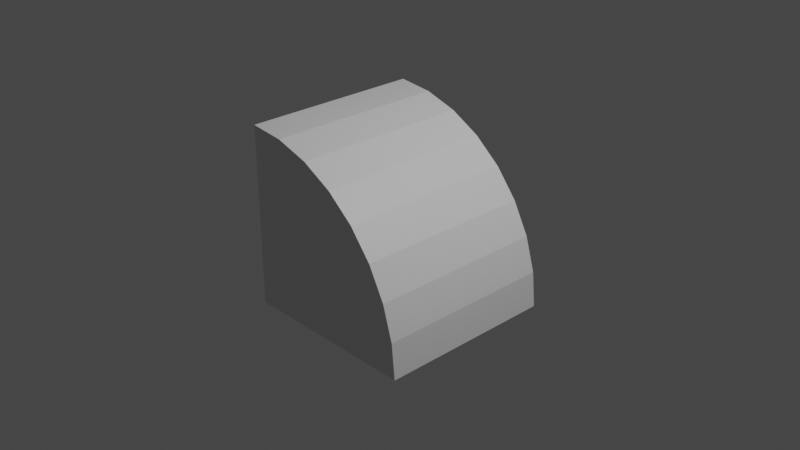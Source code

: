 # Source: pie.blend  (saved by Blender 2.93.20; exported with 4.5.12 LTS)
import bpy
from mathutils import Matrix  # noqa: F401  (used for matrix-valued properties, if any)

bpy.ops.wm.read_factory_settings(use_empty=True)
scene = bpy.context.scene
scene.name = 'Scene'

# ---- collections
col_collection = bpy.data.collections.new('Collection'); scene.collection.children.link(col_collection)

# ---- materials (node trees are filled in below, after node groups)
mat_material = bpy.data.materials.new('Material')
mat_material.alpha_threshold = 0.0
mat_material.use_transparent_shadow = False
mat_material.line_color = (0.0, 0.0, 0.0, 1.0)

# ---- material node trees
mat_material.use_nodes = True; mat_material.node_tree.nodes.clear()
_N = mat_material.node_tree.nodes; _L = mat_material.node_tree.links
n0 = _N.new('ShaderNodeOutputMaterial'); n0.name = 'Material Output'; n0.location = (300, 300)
n1 = _N.new('ShaderNodeBsdfPrincipled'); n1.name = 'Principled BSDF'; n1.location = (10, 300)
n1.distribution = 'GGX'
n1.subsurface_method = 'BURLEY'
n1.inputs[2].default_value = 0.4
n1.inputs[3].default_value = 1.45
n1.inputs[27].default_value = (0.0, 0.0, 0.0, 1.0)
n1.inputs[28].default_value = 1.0
_L.new(n1.outputs[0], n0.inputs[0])
n0.is_active_output = True

# ---- world
world_world = bpy.data.worlds.new('World'); scene.world = world_world
world_world.use_nodes = True; world_world.node_tree.nodes.clear()
_N = world_world.node_tree.nodes; _L = world_world.node_tree.links
n0 = _N.new('ShaderNodeOutputWorld'); n0.name = 'World Output'; n0.location = (300, 300)
n1 = _N.new('ShaderNodeBackground'); n1.name = 'Background'; n1.location = (10, 300)
n1.inputs[0].default_value = (0.05088, 0.05088, 0.05088, 1.0)
_L.new(n1.outputs[0], n0.inputs[0])
n0.is_active_output = True
world_world.color = (0.05088, 0.05088, 0.05088)
world_world.use_sun_shadow = False
world_world.sun_shadow_jitter_overblur = 0.0

# ---- cameras
cam_camera = bpy.data.cameras.new('Camera')
cam_camera.clip_end = 100.0
cam_camera.ortho_scale = 7.314

# ---- lights
light_light = bpy.data.lights.new('Light', 'POINT')
light_light.transmission_factor = 0.0
light_light.energy = 1000.0
light_light.shadow_soft_size = 0.1
light_light.shadow_maximum_resolution = 0.006
light_light.use_absolute_resolution = True

# ---- meshes
me_cube = bpy.data.meshes.new('Cube')
me_cube.from_pydata([(1.0, 1.0, -1.0), (-1.0, 1.0, 1.0), (-1.0, -1.0, 1.0), (-0.6098, 1.0, 0.9616), (-0.6098, -1.0, 0.9616), (-0.2346, 1.0, 0.8478), (-0.2346, -1.0, 0.8478), (0.1111, 1.0, 0.6629), (0.1111, -1.0, 0.6629), (0.4142, 1.0, 0.4142), (0.4142, -1.0, 0.4142), (0.6629, 1.0, 0.1111), (0.6629, -1.0, 0.1111), (0.8478, 1.0, -0.2346), (0.8478, -1.0, -0.2346), (0.9616, 1.0, -0.6098), (0.9616, -1.0, -0.6098), (-1.0, -1.0, -0.3417), (-1.0, -1.0, 0.8432), (-1.0, -1.0, -1.0), (-1.0, 1.0, -1.0), (0.08239, 1.0, -1.0), (1.0, -1.0, -1.0), (0.9616, -1.0, -1.0), (0.2316, -1.0, -1.0), (0.7009, -1.0, -1.0), (-1.0, -1.0, 1.0), (-0.8797, -1.0, 0.8797), (0.09849, -1.0, -0.09849), (0.9616, -1.0, -0.9616)], [], [(2, 18, 27, 26), (23, 22, 16, 14, 12, 10, 8, 6, 4, 26, 27, 18, 17, 24, 25, 28, 29), (29, 28, 25, 23), (17, 18, 2, 1, 20, 19), (22, 23, 25, 24, 19, 20, 21, 0), (21, 13, 15, 0), (1, 2, 26, 4, 3), (3, 4, 6, 5), (5, 6, 8, 7), (7, 8, 10, 9), (9, 10, 12, 11), (11, 12, 14, 13), (13, 14, 16, 15), (22, 0, 15, 16), (17, 19, 24), (1, 3, 5, 7, 9, 11, 13, 21, 20)])
_uv = me_cube.uv_layers.new(name='UVMap')
_uv.uv.foreach_set('vector', [0.625, 1.0, 0.6054, 1.0, 0.61, 0.985, 0.625, 1.0, 0.375, 0.7548, 0.375, 0.75, 0.4238, 0.7548, 0.4707, 0.769, 0.5139, 0.7921, 0.5518, 0.8232, 0.5829, 0.8611, 0.606, 0.9043, 0.6202, 0.9512, 0.625, 1.0, 0.61, 0.985, 0.6054, 1.0, 0.4573, 1.0, 0.375, 0.8461, 0.375, 0.7874, 0.4877, 0.8627, 0.3798, 0.7548, 0.3798, 0.7548, 0.4877, 0.8627, 0.375, 0.7874, 0.375, 0.7548, 0.4573, 0.0, 0.6054, 0.0, 0.625, 0.0, 0.625, 0.25, 0.375, 0.25, 0.375, 0.0, 0.375, 0.75, 0.3702, 0.75, 0.3376, 0.75, 0.2789, 0.75, 0.125, 0.75, 0.125, 0.5, 0.2603, 0.5, 0.375, 0.5, 0.375, 0.3853, 0.4707, 0.481, 0.4238, 0.4952, 0.375, 0.5, 1.0, 0.5, 1.0, 1.0, 1.0, 1.0, 0.9688, 1.0, 0.9688, 0.5, 0.9688, 0.5, 0.9688, 1.0, 0.9375, 1.0, 0.9375, 0.5, 0.9375, 0.5, 0.9375, 1.0, 0.9062, 1.0, 0.9062, 0.5, 0.9062, 0.5, 0.9062, 1.0, 0.875, 1.0, 0.875, 0.5, 0.875, 0.5, 0.875, 1.0, 0.8438, 1.0, 0.8438, 0.5, 0.8438, 0.5, 0.8438, 1.0, 0.8125, 1.0, 0.8125, 0.5, 0.8125, 0.5, 0.8125, 1.0, 0.7812, 1.0, 0.7812, 0.5, 0.75, 1.0, 0.75, 0.5, 0.7812, 0.5, 0.7812, 1.0, 0.25, 0.329, 0.25, 0.25, 0.3978, 0.25, 0.75, 0.49, 0.7968, 0.4854, 0.8418, 0.4717, 0.8833, 0.4496, 0.9197, 0.4197, 0.9496, 0.3833, 0.9717, 0.3418, 0.8799, 0.25, 0.75, 0.25])
me_cube.materials.append(mat_material)
me_cube.use_remesh_preserve_volume = False
me_cube.use_remesh_preserve_attributes = False
me_cube.use_mirror_vertex_groups = False
me_cube.update()

# ---- objects
ob_cube = bpy.data.objects.new('Cube', me_cube)
ob_light = bpy.data.objects.new('Light', light_light)
ob_camera = bpy.data.objects.new('Camera', cam_camera)

# ---- transforms, parenting, visibility, modifiers, constraints
ob_cube.location = (0.0, 0.0, 0.0)
ob_cube.lock_rotations_4d = False
ob_cube.empty_display_type = 'ARROWS'
ob_cube.lineart.crease_threshold = 0.0
ob_light.location = (4.076, 1.005, 5.904)
ob_light.rotation_euler = (0.6503, 0.05522, 1.866)
ob_light.lock_rotations_4d = False
ob_light.empty_display_type = 'ARROWS'
ob_light.color = (0.0, 0.0, 0.0, 0.0)
ob_light.lineart.crease_threshold = 0.0
ob_camera.location = (7.359, -6.926, 4.958)
ob_camera.rotation_euler = (1.109, 0.0, 0.8149)
ob_camera.lock_rotations_4d = False
ob_camera.empty_display_type = 'ARROWS'
ob_camera.color = (0.0, 0.0, 0.0, 0.0)
ob_camera.display_type = 'WIRE'
ob_camera.lineart.crease_threshold = 0.0

# ---- collection membership
col_collection.objects.link(ob_cube)
col_collection.objects.link(ob_light)
col_collection.objects.link(ob_camera)

# ---- scene / render settings (as saved in the file)
scene.camera = ob_camera
scene.frame_start = 1; scene.frame_end = 250; scene.frame_set(1)
scene.render.engine = 'BLENDER_EEVEE_NEXT'
scene.cycles.use_denoising = False
scene.cycles.samples = 128
scene.cycles.sampling_pattern = 'TABULATED_SOBOL'
scene.cycles.use_adaptive_sampling = False
scene.cycles.use_light_tree = False
scene.view_settings.view_transform = 'Filmic'
bpy.context.view_layer.update()
